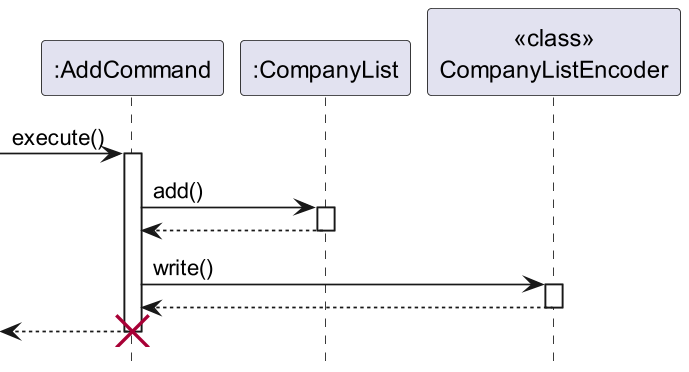

The diagram above was rendered by PlantUML. Its source (embedded in the PNG):
@startuml
'https://plantuml.com/sequence-diagram

hide footbox

-> ":AddCommand": execute()

activate ":AddCommand"

":AddCommand" -> ":CompanyList": add()
activate ":CompanyList"

":CompanyList" --> ":AddCommand":
deactivate ":CompanyList"

":AddCommand" -> "<<class>>\nCompanyListEncoder": write()
activate "<<class>>\nCompanyListEncoder"
"<<class>>\nCompanyListEncoder" --> ":AddCommand":

deactivate "<<class>>\nCompanyListEncoder"
<-- ":AddCommand"

deactivate ":AddCommand"

destroy ":AddCommand"
@enduml